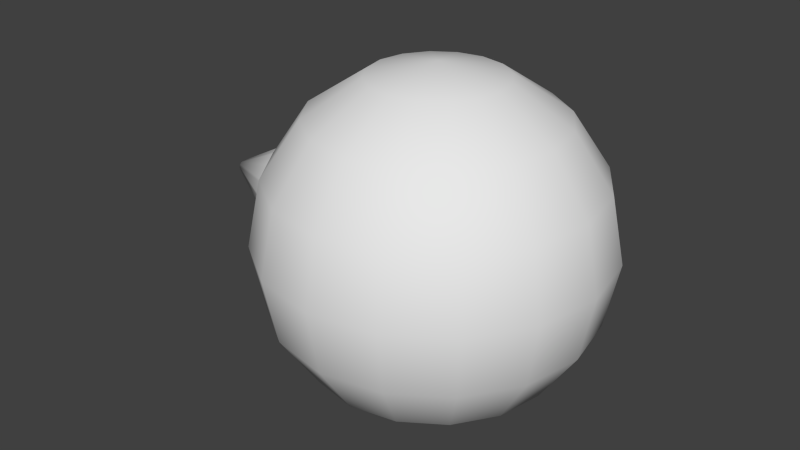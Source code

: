 # Source: unit.blend  (saved by Blender 2.74.0; exported with 4.5.12 LTS)
import bpy
from mathutils import Matrix  # noqa: F401  (used for matrix-valued properties, if any)

bpy.ops.wm.read_factory_settings(use_empty=True)
scene = bpy.context.scene
scene.name = 'Scene'

# ---- collections
col_collection_1 = bpy.data.collections.new('Collection 1'); scene.collection.children.link(col_collection_1)

# ---- world
world_world = bpy.data.worlds.new('World'); scene.world = world_world
world_world.color = (0.05088, 0.05088, 0.05088)
world_world.use_sun_shadow = False
world_world.sun_shadow_jitter_overblur = 0.0
world_world.cycles.sampling_method = 'MANUAL'
world_world.cycles.sample_map_resolution = 256

# ---- meshes
me_sphere = bpy.data.meshes.new('Sphere')
me_sphere.from_pydata([(-0.1148, 0.3, 0.2772), (-0.2121, 0.3, 0.2121), (-0.2772, 0.3, 0.1148), (-0.3, 0.3, -2.98e-08), (-0.2772, 0.3, -0.1148), (-0.2121, 0.3, -0.2121), (-0.1148, 0.3, -0.2772), (-0.1061, 0.3439, 0.2772), (-0.196, 0.3812, 0.2121), (-0.2561, 0.4061, 0.1148), (-0.2772, 0.4148, -2.98e-08), (-0.2561, 0.4061, -0.1148), (-0.196, 0.3812, -0.2121), (-0.1061, 0.3439, -0.2772), (-0.08118, 0.3812, 0.2772), (-0.15, 0.45, 0.2121), (-0.196, 0.496, 0.1148), (-0.2121, 0.5121, -2.98e-08), (-0.196, 0.496, -0.1148), (-0.15, 0.45, -0.2121), (-0.08118, 0.3812, -0.2772), (-4.53e-08, 0.3, -0.3), (-0.04393, 0.4061, 0.2772), (-0.08118, 0.496, 0.2121), (-0.1061, 0.5561, 0.1148), (-0.1148, 0.5772, -2.98e-08), (-0.1061, 0.5561, -0.1148), (-0.08118, 0.496, -0.2121), (-0.04393, 0.4061, -0.2772), (-3.921e-08, 0.4148, 0.2772), (-2.133e-08, 0.5121, 0.2121), (-3.448e-09, 0.5772, 0.1148), (-3.448e-09, 0.6, -2.98e-08), (-3.448e-09, 0.5772, -0.1148), (-2.133e-08, 0.5121, -0.2121), (-1.686e-08, 0.4148, -0.2772), (0.04393, 0.4061, 0.2772), (0.08118, 0.496, 0.2121), (0.1061, 0.5561, 0.1148), (0.1148, 0.5772, -2.98e-08), (0.1061, 0.5561, -0.1148), (0.08118, 0.496, -0.2121), (0.04393, 0.4061, -0.2772), (-7.733e-08, 0.3, 0.3), (0.08118, 0.3812, 0.2772), (0.15, 0.45, 0.2121), (0.196, 0.496, 0.1148), (0.2121, 0.5121, -2.98e-08), (0.196, 0.496, -0.1148), (0.15, 0.45, -0.2121), (0.08118, 0.3812, -0.2772), (0.1061, 0.3439, 0.2772), (0.196, 0.3812, 0.2121), (0.2561, 0.4061, 0.1148), (0.2772, 0.4148, -2.98e-08), (0.2561, 0.4061, -0.1148), (0.196, 0.3812, -0.2121), (0.1061, 0.3439, -0.2772), (0.1148, 0.3, 0.2772), (0.2121, 0.3, 0.2121), (0.2772, 0.3, 0.1148), (0.3, 0.3, -2.98e-08), (0.2772, 0.3, -0.1148), (0.2121, 0.3, -0.2121), (0.1148, 0.3, -0.2772), (0.1061, 0.2561, 0.2772), (0.196, 0.2188, 0.2121), (0.2561, 0.1939, 0.1148), (0.2772, 0.1852, -2.98e-08), (0.2561, 0.1939, -0.1148), (0.196, 0.2188, -0.2121), (0.1061, 0.2561, -0.2772), (0.08118, 0.2188, 0.2772), (0.15, 0.15, 0.2121), (0.196, 0.104, 0.1148), (0.2121, 0.08787, -2.98e-08), (0.196, 0.104, -0.1148), (0.15, 0.15, -0.2121), (0.08118, 0.2188, -0.2772), (0.04393, 0.1939, 0.2772), (0.08118, 0.104, 0.2121), (0.1061, 0.04393, 0.1148), (0.1148, 0.02284, -2.98e-08), (0.1061, 0.04393, -0.1148), (0.08118, 0.104, -0.2121), (0.04393, 0.1939, -0.2772), (-7.497e-08, 0.1852, 0.2772), (-1.465e-07, 0.08787, 0.2121), (-1.554e-07, 0.02284, 0.1148), (-1.823e-07, 1.49e-07, -2.98e-08), (-1.554e-07, 0.02284, -0.1148), (-1.465e-07, 0.08787, -0.2121), (-1.018e-07, 0.1852, -0.2772), (-0.04393, 0.1939, 0.2772), (-0.08118, 0.104, 0.2121), (-0.1061, 0.04393, 0.1148), (-0.1148, 0.02284, -2.98e-08), (-0.1061, 0.04393, -0.1148), (-0.08118, 0.104, -0.2121), (-0.04393, 0.1939, -0.2772), (-0.08118, 0.2188, 0.2772), (-0.15, 0.15, 0.2121), (-0.196, 0.104, 0.1148), (-0.2121, 0.08787, -2.98e-08), (-0.196, 0.104, -0.1148), (-0.15, 0.15, -0.2121), (-0.08118, 0.2188, -0.2772), (-0.1061, 0.2561, 0.2772), (-0.196, 0.2188, 0.2121), (-0.2561, 0.1939, 0.1148), (-0.2772, 0.1852, -2.98e-08), (-0.2561, 0.1939, -0.1148), (-0.196, 0.2188, -0.2121), (-0.1061, 0.2561, -0.2772), (-0.195, 0.3, -0.1477), (-0.197, 0.2978, -0.1485), (-0.197, 0.3022, -0.1485), (-0.195, 0.3596, -0.1359), (-0.197, 0.3548, -0.138), (-0.197, 0.3589, -0.1363), (-0.195, 0.4076, -0.1038), (-0.197, 0.4034, -0.1066), (-0.197, 0.438, -0.05478), (-0.195, 0.4373, -0.05928), (-0.195, 0.4484, -0.003543), (-0.197, 0.4485, -0.002212), (-0.197, 0.4485, 0.002212), (-0.4466, 0.3105, -0.006756), (-0.4488, 0.3063, -0.009429), (-0.4488, 0.3022, -0.01112), (-0.4488, 0.2978, -0.01112), (-0.4488, 0.2937, -0.009429), (-0.4488, 0.2906, -0.0063), (-0.4488, 0.2889, -0.002212), (-0.4488, 0.2889, 0.002212), (-0.4488, 0.2906, 0.0063), (-0.4488, 0.2937, 0.009429), (-0.4488, 0.2978, 0.01112), (-0.4488, 0.3022, 0.01112), (-0.4488, 0.3063, 0.009429), (-0.4488, 0.3094, 0.0063), (-0.4488, 0.3111, 0.002212), (-0.4488, 0.3111, -0.002212), (-0.197, 0.438, 0.05478), (-0.197, 0.4363, 0.05886), (-0.195, 0.4365, 0.05653), (-0.197, 0.4066, 0.1034), (-0.197, 0.4034, 0.1066), (-0.195, 0.4044, 0.1044), (-0.197, 0.3589, 0.1363), (-0.197, 0.3548, 0.138), (-0.195, 0.3565, 0.1365), (-0.197, 0.3022, 0.1485), (-0.197, 0.2978, 0.1485), (-0.195, 0.3, 0.1477), (-0.195, 0.2435, 0.1365), (-0.197, 0.2452, 0.138), (-0.197, 0.2411, 0.1363), (-0.197, 0.1934, 0.1034), (-0.195, 0.1956, 0.1044), (-0.197, 0.1966, 0.1066), (-0.197, 0.162, 0.05478), (-0.195, 0.1635, 0.05653), (-0.197, 0.1637, 0.05886), (-0.197, 0.1515, -0.002212), (-0.195, 0.1523, 0.0), (-0.197, 0.1515, 0.002212), (-0.197, 0.1637, -0.05886), (-0.195, 0.1635, -0.05653), (-0.197, 0.162, -0.05478), (-0.197, 0.1966, -0.1066), (-0.195, 0.1956, -0.1044), (-0.197, 0.1934, -0.1034), (-0.197, 0.2452, -0.138), (-0.195, 0.2435, -0.1365), (-0.197, 0.2411, -0.1363)], [], [(167, 132, 172), (173, 130, 115), (164, 133, 169), (161, 134, 166), (158, 135, 163), (157, 136, 160), (153, 137, 156), (150, 138, 152), (147, 139, 149), (144, 140, 146), (170, 131, 175), (126, 141, 143), (122, 142, 125), (119, 128, 121), (120, 127, 123), (116, 129, 118), (1, 0, 7, 8), (6, 5, 12, 13), (4, 3, 10, 11), (2, 1, 8, 9), (5, 4, 11, 12), (3, 2, 9, 10), (11, 10, 17, 18), (9, 8, 15, 16), (12, 11, 18, 19), (10, 9, 16, 17), (8, 7, 14, 15), (13, 12, 19, 20), (19, 18, 26, 27), (17, 16, 24, 25), (15, 14, 22, 23), (20, 19, 27, 28), (18, 17, 25, 26), (16, 15, 23, 24), (25, 24, 31, 32), (23, 22, 29, 30), (28, 27, 34, 35), (26, 25, 32, 33), (24, 23, 30, 31), (27, 26, 33, 34), (35, 34, 41, 42), (33, 32, 39, 40), (31, 30, 37, 38), (34, 33, 40, 41), (32, 31, 38, 39), (30, 29, 36, 37), (38, 37, 45, 46), (41, 40, 48, 49), (39, 38, 46, 47), (37, 36, 44, 45), (42, 41, 49, 50), (40, 39, 47, 48), (49, 48, 55, 56), (47, 46, 53, 54), (45, 44, 51, 52), (50, 49, 56, 57), (48, 47, 54, 55), (46, 45, 52, 53), (52, 51, 58, 59), (57, 56, 63, 64), (55, 54, 61, 62), (53, 52, 59, 60), (56, 55, 62, 63), (54, 53, 60, 61), (64, 63, 70, 71), (62, 61, 68, 69), (60, 59, 66, 67), (63, 62, 69, 70), (61, 60, 67, 68), (59, 58, 65, 66), (70, 69, 76, 77), (68, 67, 74, 75), (66, 65, 72, 73), (71, 70, 77, 78), (69, 68, 75, 76), (67, 66, 73, 74), (77, 76, 83, 84), (75, 74, 81, 82), (73, 72, 79, 80), (78, 77, 84, 85), (76, 75, 82, 83), (74, 73, 80, 81), (85, 84, 91, 92), (83, 82, 89, 90), (81, 80, 87, 88), (84, 83, 90, 91), (82, 81, 88, 89), (80, 79, 86, 87), (90, 89, 96, 97), (88, 87, 94, 95), (91, 90, 97, 98), (89, 88, 95, 96), (87, 86, 93, 94), (92, 91, 98, 99), (98, 97, 104, 105), (96, 95, 102, 103), (94, 93, 100, 101), (99, 98, 105, 106), (97, 96, 103, 104), (95, 94, 101, 102), (103, 102, 109, 110), (101, 100, 107, 108), (106, 105, 112, 113), (104, 103, 110, 111), (102, 101, 108, 109), (105, 104, 111, 112), (0, 43, 7), (21, 6, 13), (7, 43, 14), (21, 13, 20), (21, 20, 28), (14, 43, 22), (22, 43, 29), (21, 28, 35), (29, 43, 36), (21, 35, 42), (36, 43, 44), (21, 42, 50), (21, 50, 57), (44, 43, 51), (51, 43, 58), (21, 57, 64), (58, 43, 65), (21, 64, 71), (65, 43, 72), (21, 71, 78), (72, 43, 79), (21, 78, 85), (79, 43, 86), (21, 85, 92), (86, 43, 93), (21, 92, 99), (21, 99, 106), (93, 43, 100), (100, 43, 107), (21, 106, 113), (113, 112, 5, 6), (111, 110, 3, 4), (109, 108, 1, 2), (107, 43, 0), (21, 113, 6), (112, 111, 4, 5), (110, 109, 2, 3), (108, 107, 0, 1), (114, 115, 116), (117, 118, 119), (124, 125, 126), (127, 128, 129, 130, 131, 132, 133, 134, 135, 136, 137, 138, 139, 140, 141, 142), (143, 144, 145), (146, 147, 148), (149, 150, 151), (152, 153, 154), (155, 156, 157), (158, 159, 160), (161, 162, 163), (164, 165, 166), (167, 168, 169), (170, 171, 172), (173, 174, 175), (116, 118, 117, 114), (127, 120, 121, 128), (128, 119, 118, 129), (119, 121, 120, 117), (115, 130, 129, 116), (130, 173, 175, 131), (122, 125, 124, 123), (141, 126, 125, 142), (131, 170, 172, 132), (126, 143, 145, 124), (132, 167, 169, 133), (144, 146, 148, 145), (133, 164, 166, 134), (147, 149, 151, 148), (134, 161, 163, 135), (150, 152, 154, 151), (135, 158, 160, 136), (153, 156, 155, 154), (136, 157, 156, 137), (157, 160, 159, 155), (137, 153, 152, 138), (158, 163, 162, 159), (138, 150, 149, 139), (161, 166, 165, 162), (139, 147, 146, 140), (164, 169, 168, 165), (140, 144, 143, 141), (167, 172, 171, 168), (142, 122, 123, 127), (170, 175, 174, 171), (173, 115, 114, 174), (114, 117, 120, 123, 124, 145, 148, 151, 154, 155, 159, 162, 165, 168, 171, 174)])
me_sphere.polygons.foreach_set('use_smooth', [True] * 191)
me_sphere.use_remesh_preserve_volume = False
me_sphere.use_remesh_preserve_attributes = False
me_sphere.use_mirror_vertex_groups = False
me_sphere.update()

# ---- objects
ob_sphere = bpy.data.objects.new('Sphere', me_sphere)

# ---- transforms, parenting, visibility, modifiers, constraints
ob_sphere.location = (0.0, 0.0, 0.0)
ob_sphere.lineart.crease_threshold = 0.0

# ---- collection membership
col_collection_1.objects.link(ob_sphere)

# ---- scene / render settings (as saved in the file)
scene.frame_start = 1; scene.frame_end = 250; scene.frame_set(0)
scene.render.engine = 'BLENDER_EEVEE_NEXT'
scene.render.resolution_percentage = 50
scene.render.dither_intensity = 0.0
scene.cycles.use_denoising = False
scene.cycles.samples = 10
scene.cycles.sampling_pattern = 'TABULATED_SOBOL'
scene.cycles.light_sampling_threshold = 0.0
scene.cycles.use_adaptive_sampling = False
scene.cycles.use_light_tree = False
scene.cycles.blur_glossy = 0.0
scene.cycles.pixel_filter_type = 'GAUSSIAN'
scene.cycles.sample_clamp_indirect = 0.0
scene.view_settings.view_transform = 'Standard'
bpy.context.view_layer.update()

# ---- added for rendering (the .blend has no active camera and no usable light): camera, sun
cam_auto = bpy.data.cameras.new('AutoCamera')
cam_auto.lens = 50.0
cam_auto.sensor_width = 36.0
cam_auto.clip_end = 1000.0
ob_auto_camera = bpy.data.objects.new('AutoCamera', cam_auto)
scene.collection.objects.link(ob_auto_camera)
ob_auto_camera.location = (0.972659, -0.956473, 0.837648)
ob_auto_camera.rotation_euler = (1.09748, -7.21219e-08, 0.694738)
scene.camera = ob_auto_camera
light_auto_sun = bpy.data.lights.new('AutoSun', 'SUN')
light_auto_sun.energy = 3.0
light_auto_sun.angle = 0.0523599
ob_auto_sun = bpy.data.objects.new('AutoSun', light_auto_sun)
scene.collection.objects.link(ob_auto_sun)
ob_auto_sun.rotation_euler = (0.872665, 0.174533, 0.523599)
bpy.context.view_layer.update()
